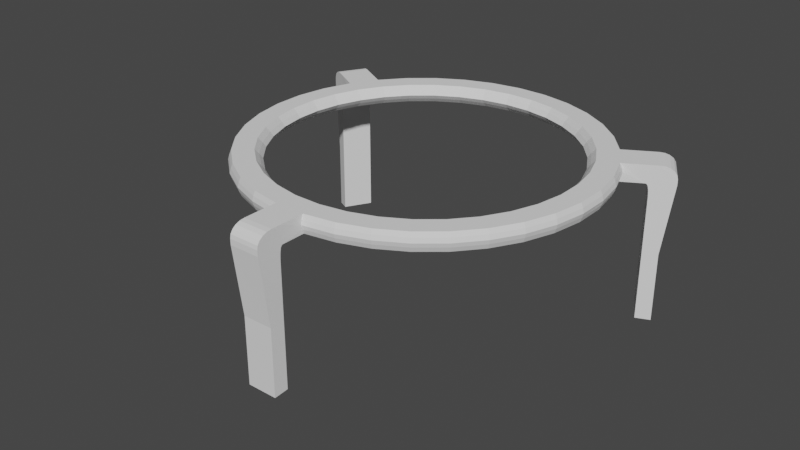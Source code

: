 # Source: m_grille.blend  (saved by Blender 3.0.42; exported with 4.5.12 LTS)
import bpy
from mathutils import Matrix  # noqa: F401  (used for matrix-valued properties, if any)

bpy.ops.wm.read_factory_settings(use_empty=True)
scene = bpy.context.scene
scene.name = 'Scene'

# ---- world
world_world = bpy.data.worlds.new('World'); scene.world = world_world
world_world.use_nodes = True; world_world.node_tree.nodes.clear()
_N = world_world.node_tree.nodes; _L = world_world.node_tree.links
n0 = _N.new('ShaderNodeOutputWorld'); n0.name = 'World Output'; n0.location = (300, 300)
n1 = _N.new('ShaderNodeBackground'); n1.name = 'Background'; n1.location = (10, 300)
n1.inputs[0].default_value = (0.05088, 0.05088, 0.05088, 1.0)
_L.new(n1.outputs[0], n0.inputs[0])
n0.is_active_output = True
world_world.color = (0.05088, 0.05088, 0.05088)
world_world.use_sun_shadow = False
world_world.sun_shadow_jitter_overblur = 0.0

# ---- meshes
me_cylinder_003 = bpy.data.meshes.new('Cylinder.003')
me_cylinder_003.from_pydata([(-1.379e-08, 0.8811, -1.0), (-1.379e-08, 0.8811, 1.0), (0.153, 0.8677, -1.0), (0.153, 0.8677, 1.0), (0.3013, 0.8279, -1.0), (0.3013, 0.8279, 1.0), (0.4405, 0.763, -1.0), (0.4405, 0.763, 1.0), (0.5663, 0.6749, -1.0), (0.5663, 0.6749, 1.0), (0.6749, 0.5663, -1.0), (0.6749, 0.5663, 1.0), (0.763, 0.4405, -1.0), (0.763, 0.4405, 1.0), (0.8279, 0.3013, -1.0), (0.8279, 0.3013, 1.0), (0.8677, 0.153, -1.0), (0.8677, 0.153, 1.0), (0.8811, -4.06e-08, -1.0), (0.8811, -4.06e-08, 1.0), (0.8677, -0.153, -1.0), (0.8677, -0.153, 1.0), (0.8279, -0.3013, -1.0), (0.8279, -0.3013, 1.0), (0.763, -0.4405, -1.0), (0.763, -0.4405, 1.0), (0.6749, -0.5663, -1.0), (0.6749, -0.5663, 1.0), (0.5663, -0.6749, -1.0), (0.5663, -0.6749, 1.0), (0.4405, -0.763, -1.0), (0.4405, -0.763, 1.0), (0.3013, -0.8279, -1.0), (0.3013, -0.8279, 1.0), (0.153, -0.8677, -1.0), (0.153, -0.8677, 1.0), (-8.031e-08, -0.8811, -1.0), (-8.031e-08, -0.8811, 1.0), (-0.153, -0.8677, -1.0), (-0.153, -0.8677, 1.0), (-0.3013, -0.8279, -1.0), (-0.3013, -0.8279, 1.0), (-0.4405, -0.763, -1.0), (-0.4405, -0.763, 1.0), (-0.5663, -0.6749, -1.0), (-0.5663, -0.6749, 1.0), (-0.6749, -0.5663, -1.0), (-0.6749, -0.5663, 1.0), (-0.763, -0.4405, -1.0), (-0.763, -0.4405, 1.0), (-0.8279, -0.3013, -1.0), (-0.8279, -0.3013, 1.0), (-0.8677, -0.153, -1.0), (-0.8677, -0.153, 1.0), (-0.8811, -8.979e-09, -1.0), (-0.8811, -8.979e-09, 1.0), (-0.8677, 0.153, -1.0), (-0.8677, 0.153, 1.0), (-0.8279, 0.3013, -1.0), (-0.8279, 0.3013, 1.0), (-0.763, 0.4405, -1.0), (-0.763, 0.4405, 1.0), (-0.6749, 0.5663, -1.0), (-0.6749, 0.5663, 1.0), (-0.5663, 0.6749, -1.0), (-0.5663, 0.6749, 1.0), (-0.4405, 0.763, -1.0), (-0.4405, 0.763, 1.0), (-0.3013, 0.8279, -1.0), (-0.3013, 0.8279, 1.0), (-0.153, 0.8677, -1.0), (-0.153, 0.8677, 1.0), (1.004, 0.8092, 1.0), (1.104, 0.6664, 1.0), (0.1989, -1.274, 1.0), (0.02529, -1.289, 1.0), (-1.203, 0.4646, 1.0), (-1.129, 0.6226, 1.0), (-0.7798, -0.6543, -1.025e-07), (-0.6543, -0.7798, -1.025e-07), (0.01352, -1.155, -1.0), (0.1872, -1.139, -1.0), (-1.012, 0.5679, -1.0), (-0.509, -0.8815, -1.025e-07), (-0.3481, -0.9565, -1.025e-07), (-1.085, 0.41, -1.0), (-0.1768, -1.002, -1.025e-07), (0.8921, 0.7311, -1.0), (0.9921, 0.5883, -1.0), (-8.883e-08, -1.018, -1.025e-07), (1.062, 0.6373, 16.53), (0.9622, 0.7801, 16.53), (0.02087, -1.239, 16.4), (0.1945, -1.223, 16.4), (-1.083, 0.6012, 16.53), (-1.157, 0.4432, 16.53), (0.8921, 0.7311, 16.41), (-1.085, 0.41, 16.41), (0.01352, -1.155, 16.29), (0.9921, 0.5883, 16.41), (0.1872, -1.139, 16.29), (-1.012, 0.5679, 16.41), (0.0, 1.0, -1.0), (0.1736, 0.9848, -1.0), (0.1736, 0.9848, 1.0), (0.0, 1.0, 1.0), (0.342, 0.9397, -1.0), (0.342, 0.9397, 1.0), (0.5, 0.866, -1.0), (0.5, 0.866, 1.0), (0.6428, 0.766, -1.0), (0.6428, 0.766, 1.0), (0.766, 0.6428, -1.0), (0.766, 0.6428, 1.0), (0.866, 0.5, -1.0), (0.866, 0.5, 1.0), (0.9397, 0.342, -1.0), (0.9397, 0.342, 1.0), (0.9848, 0.1736, -1.0), (0.9848, 0.1736, 1.0), (1.0, -4.371e-08, -1.0), (1.0, -4.371e-08, 1.0), (0.9848, -0.1736, -1.0), (0.9848, -0.1736, 1.0), (0.9397, -0.342, -1.0), (0.9397, -0.342, 1.0), (0.866, -0.5, -1.0), (0.866, -0.5, 1.0), (0.766, -0.6428, -1.0), (0.766, -0.6428, 1.0), (0.6428, -0.766, -1.0), (0.6428, -0.766, 1.0), (0.5, -0.866, -1.0), (0.5, -0.866, 1.0), (0.342, -0.9397, -1.0), (0.342, -0.9397, 1.0), (0.1736, -0.9848, -1.0), (0.1736, -0.9848, 1.0), (-8.742e-08, -1.0, -1.0), (-8.742e-08, -1.0, 1.0), (-0.1736, -0.9848, -1.0), (-0.1736, -0.9848, 1.0), (-0.342, -0.9397, -1.0), (-0.342, -0.9397, 1.0), (-0.5, -0.866, -1.0), (-0.5, -0.866, 1.0), (-0.6428, -0.766, -1.0), (-0.6428, -0.766, 1.0), (-0.766, -0.6428, -1.0), (-0.766, -0.6428, 1.0), (-0.866, -0.5, -1.0), (-0.866, -0.5, 1.0), (-0.9397, -0.342, -1.0), (-0.9397, -0.342, 1.0), (-0.9848, -0.1736, -1.0), (-0.9848, -0.1736, 1.0), (-1.0, 1.192e-08, -1.0), (-1.0, 1.192e-08, 1.0), (-0.9848, 0.1736, -1.0), (-0.9848, 0.1736, 1.0), (-0.9397, 0.342, -1.0), (-0.9397, 0.342, 1.0), (-0.866, 0.5, -1.0), (-0.866, 0.5, 1.0), (-0.766, 0.6428, -1.0), (-0.766, 0.6428, 1.0), (-0.6428, 0.766, -1.0), (-0.6428, 0.766, 1.0), (-0.5, 0.866, -1.0), (-0.5, 0.866, 1.0), (-0.342, 0.9397, -1.0), (-0.342, 0.9397, 1.0), (-0.1736, 0.9848, -1.0), (-0.1736, 0.9848, 1.0), (1.004, 0.8092, 0.3646), (0.9276, 0.7559, -1.0), (1.0, 0.8068, -0.06043), (0.9897, 0.7994, -0.4459), (0.9728, 0.7876, -0.7495), (0.9513, 0.7725, -0.9388), (1.028, 0.6131, -1.0), (1.104, 0.6664, 0.3646), (1.051, 0.6297, -0.9388), (1.073, 0.6448, -0.7495), (1.09, 0.6566, -0.4459), (1.1, 0.664, -0.06043), (0.1989, -1.274, 0.3646), (0.1909, -1.182, -1.0), (0.1986, -1.27, -0.06043), (0.1975, -1.257, -0.4459), (0.1957, -1.237, -0.7495), (0.1934, -1.211, -0.9388), (0.01726, -1.197, -1.0), (0.02529, -1.289, 0.3646), (0.01976, -1.226, -0.9388), (0.02203, -1.252, -0.7495), (0.02381, -1.272, -0.4459), (0.02493, -1.285, -0.06043), (-1.203, 0.4646, 0.3646), (-1.123, 0.4273, -1.0), (-1.199, 0.463, -0.06043), (-1.188, 0.4578, -0.4459), (-1.17, 0.4495, -0.7495), (-1.148, 0.4389, -0.9388), (-1.049, 0.5853, -1.0), (-1.129, 0.6226, 0.3646), (-1.074, 0.5969, -0.9388), (-1.096, 0.6075, -0.7495), (-1.114, 0.6158, -0.4459), (-1.125, 0.6209, -0.06043), (0.01352, -1.155, 3.15), (0.01162, -1.133, 1.0), (0.01352, -1.155, -1.0), (0.02528, -1.289, 1.0), (0.0135, -1.154, 2.427), (0.01333, -1.152, 1.731), (0.01288, -1.147, 1.22), (0.01226, -1.14, 1.025), (0.1853, -1.118, 1.0), (0.1872, -1.139, 3.15), (0.1891, -1.161, 1.0), (0.1872, -1.139, 0.9782), (0.1859, -1.125, 1.025), (0.1865, -1.132, 1.22), (0.187, -1.137, 1.731), (0.1871, -1.139, 2.427), (-1.012, 0.5679, 3.168), (-0.9912, 0.5584, 1.0), (-1.012, 0.5679, -1.0), (-1.129, 0.6226, 1.0), (-1.011, 0.5678, 2.439), (-1.01, 0.567, 1.737), (-1.005, 0.5647, 1.222), (-0.9981, 0.5616, 1.026), (-1.065, 0.4004, 1.0), (-1.085, 0.41, 3.168), (-1.106, 0.4195, 1.0), (-1.085, 0.41, 0.9774), (-1.072, 0.4036, 1.026), (-1.078, 0.4067, 1.222), (-1.083, 0.409, 1.737), (-1.085, 0.4098, 2.439), (0.8744, 0.7187, 1.0), (0.8921, 0.7311, 3.168), (0.9099, 0.7435, 1.0), (0.8921, 0.7311, 0.9784), (0.8804, 0.7228, 1.026), (0.8861, 0.7269, 1.222), (0.8903, 0.7298, 1.737), (0.8919, 0.7309, 2.439), (0.9921, 0.5883, 3.168), (0.9744, 0.5759, 1.0), (0.9921, 0.5883, -1.0), (1.104, 0.6664, 1.0), (0.9919, 0.5882, 2.439), (0.9903, 0.587, 1.737), (0.9861, 0.5841, 1.222), (0.9804, 0.5801, 1.026), (-0.8815, -0.509, -1.025e-07), (-0.9565, -0.3481, -1.025e-07), (-1.002, -0.1768, -1.025e-07), (-1.018, 1.248e-08, -1.025e-07), (-1.002, 0.1768, -1.025e-07), (-0.9565, 0.3481, -1.025e-07), (0.8815, 0.509, -1.025e-07), (0.9565, 0.3481, -1.025e-07), (1.002, 0.1768, -1.025e-07), (1.018, -4.415e-08, -1.025e-07), (1.002, -0.1768, -1.025e-07), (0.9565, -0.3481, -1.025e-07), (0.8815, -0.509, -1.025e-07), (0.7798, -0.6543, -1.025e-07), (0.6543, -0.7798, -1.025e-07), (0.509, -0.8815, -1.025e-07), (0.3481, -0.9565, -1.025e-07), (0.1768, -1.002, -1.025e-07), (1.626e-10, 1.018, -1.025e-07), (0.1768, 1.002, -1.025e-07), (0.3481, 0.9565, -1.025e-07), (0.509, 0.8815, -1.025e-07), (0.6543, 0.7798, -1.025e-07), (0.7798, 0.6543, -1.025e-07), (-0.8815, 0.509, -1.025e-07), (-0.7798, 0.6543, -1.025e-07), (-0.6543, 0.7798, -1.025e-07), (-0.509, 0.8815, -1.025e-07), (-0.3481, 0.9565, -1.025e-07), (-0.1768, 1.002, -1.025e-07), (1.062, 0.6373, 8.82), (0.9622, 0.7801, 8.82), (0.1945, -1.223, 8.756), (0.02087, -1.239, 8.756), (-1.157, 0.4432, 8.82), (-1.083, 0.6012, 8.82), (-0.6564, 0.5508, -0.4863), (-0.6428, 0.5394, -8.617e-08), (-0.6564, 0.5508, 0.4863), (-0.5508, 0.6564, -0.4863), (-0.5394, 0.6428, -8.617e-08), (-0.5508, 0.6564, 0.4863), (-0.4285, 0.7421, -0.4863), (-0.4196, 0.7267, -8.617e-08), (-0.4285, 0.7421, 0.4863), (-0.2931, 0.8052, -0.4863), (-0.287, 0.7885, -8.617e-08), (-0.2931, 0.8052, 0.4863), (-0.1488, 0.8439, -0.4863), (-0.1457, 0.8264, -8.617e-08), (-0.1488, 0.8439, 0.4863), (-6.031e-09, 0.8569, -0.4863), (-5.91e-09, 0.8391, -8.617e-08), (-6.031e-09, 0.8569, 0.4863), (0.1488, 0.8439, -0.4863), (0.1457, 0.8264, -8.617e-08), (0.1488, 0.8439, 0.4863), (0.2931, 0.8052, -0.4863), (0.287, 0.7885, -8.617e-08), (0.2931, 0.8052, 0.4863), (0.4285, 0.7421, -0.4863), (0.4196, 0.7267, -8.617e-08), (0.4285, 0.7421, 0.4863), (0.5508, 0.6564, -0.4863), (0.5394, 0.6428, -8.617e-08), (0.5508, 0.6564, 0.4863), (0.6564, 0.5508, -0.4863), (0.6428, 0.5394, -8.617e-08), (0.6564, 0.5508, 0.4863), (0.7421, 0.4285, -0.4863), (0.7267, 0.4196, -8.617e-08), (0.7421, 0.4285, 0.4863), (0.8052, 0.2931, -0.4863), (0.7885, 0.287, -8.617e-08), (0.8052, 0.2931, 0.4863), (0.8439, 0.1488, -0.4863), (0.8264, 0.1457, -8.617e-08), (0.8439, 0.1488, 0.4863), (0.8569, -4.598e-08, -0.4863), (0.8391, -4.537e-08, -8.617e-08), (0.8569, -4.598e-08, 0.4863), (0.8439, -0.1488, -0.4863), (0.8264, -0.1457, -8.617e-08), (0.8439, -0.1488, 0.4863), (0.8052, -0.2931, -0.4863), (0.7885, -0.287, -8.617e-08), (0.8052, -0.2931, 0.4863), (0.7421, -0.4285, -0.4863), (0.7267, -0.4196, -8.617e-08), (0.7421, -0.4285, 0.4863), (0.6564, -0.5508, -0.4863), (0.6428, -0.5394, -8.617e-08), (0.6564, -0.5508, 0.4863), (0.5508, -0.6564, -0.4863), (0.5394, -0.6428, -8.617e-08), (0.5508, -0.6564, 0.4863), (0.4285, -0.7421, -0.4863), (0.4196, -0.7267, -8.617e-08), (0.4285, -0.7421, 0.4863), (0.2931, -0.8052, -0.4863), (0.287, -0.7885, -8.617e-08), (0.2931, -0.8052, 0.4863), (-8.385e-08, -0.8569, -0.4863), (-8.212e-08, -0.8391, -8.617e-08), (-8.385e-08, -0.8569, 0.4863), (0.1488, -0.8439, -0.4863), (0.1457, -0.8264, -8.617e-08), (0.1488, -0.8439, 0.4863), (-0.1488, -0.8439, -0.4863), (-0.1457, -0.8264, -8.617e-08), (-0.1488, -0.8439, 0.4863), (-0.2931, -0.8052, -0.4863), (-0.287, -0.7885, -8.617e-08), (-0.2931, -0.8052, 0.4863), (-0.4285, -0.7421, -0.4863), (-0.4196, -0.7267, -8.617e-08), (-0.4285, -0.7421, 0.4863), (-0.5508, -0.6564, -0.4863), (-0.5394, -0.6428, -8.617e-08), (-0.5508, -0.6564, 0.4863), (-0.6564, -0.5508, -0.4863), (-0.6428, -0.5394, -8.617e-08), (-0.6564, -0.5508, 0.4863), (-0.7421, -0.4285, -0.4863), (-0.7267, -0.4196, -8.617e-08), (-0.7421, -0.4285, 0.4863), (-0.8052, -0.2931, -0.4863), (-0.7885, -0.287, -8.617e-08), (-0.8052, -0.2931, 0.4863), (-0.8439, -0.1488, -0.4863), (-0.8264, -0.1457, -8.617e-08), (-0.8439, -0.1488, 0.4863), (-0.8569, -2.097e-09, -0.4863), (-0.8391, -2.398e-09, -8.617e-08), (-0.8569, -2.097e-09, 0.4863), (-0.8439, 0.1488, -0.4863), (-0.8264, 0.1457, -8.617e-08), (-0.8439, 0.1488, 0.4863), (-0.8052, 0.2931, -0.4863), (-0.7885, 0.287, -8.617e-08), (-0.8052, 0.2931, 0.4863), (-0.7421, 0.4285, -0.4863), (-0.7267, 0.4196, -8.617e-08), (-0.7421, 0.4285, 0.4863), (0.1755, 0.9955, -0.5019), (0.3457, 0.9499, -0.5019), (0.5054, 0.8754, -0.5019), (0.6498, 0.7744, -0.5019), (0.7744, 0.6498, -0.5019), (-0.8754, 0.5054, -0.5019), (-0.7744, 0.6498, -0.5019), (-0.6498, 0.7744, -0.5019), (-0.5054, 0.8754, -0.5019), (-0.3457, 0.9499, -0.5019), (-0.1755, 0.9955, -0.5019), (-2.396e-07, 1.011, -0.5019), (-3.28e-07, -1.011, -0.5019), (-0.1755, -0.9955, -0.5019), (-0.3457, -0.9499, -0.5019), (-0.5054, -0.8754, -0.5019), (-0.6498, -0.7744, -0.5019), (-0.7744, -0.6498, -0.5019), (-0.8754, -0.5054, -0.5019), (-0.9499, -0.3457, -0.5019), (-0.9955, -0.1755, -0.5019), (-1.011, 1.239e-07, -0.5019), (-0.9955, 0.1755, -0.5019), (-0.9499, 0.3457, -0.5019), (0.8754, 0.5054, -0.5019), (0.9499, 0.3457, -0.5019), (0.9955, 0.1755, -0.5019), (1.011, 6.768e-08, -0.5019), (0.9955, -0.1755, -0.5019), (0.9499, -0.3457, -0.5019), (0.8754, -0.5054, -0.5019), (0.7744, -0.6498, -0.5019), (0.6498, -0.7744, -0.5019), (0.5054, -0.8754, -0.5019), (0.3457, -0.9499, -0.5019), (0.1755, -0.9955, -0.5019), (0.8759, 0.5057, 0.4663), (0.9504, 0.3459, 0.4663), (0.996, 0.1756, 0.4663), (1.011, 6.767e-08, 0.4663), (0.996, -0.1756, 0.4663), (0.9504, -0.3459, 0.4663), (0.8759, -0.5057, 0.4663), (0.7748, -0.6501, 0.4663), (0.6501, -0.7748, 0.4663), (0.5057, -0.8759, 0.4663), (0.3459, -0.9504, 0.4663), (0.1756, -0.996, 0.4663), (-0.9955, -0.1755, 0.5019), (-0.5054, -0.8754, 0.5019), (-0.9499, 0.3457, 0.5019), (-0.9955, 0.1755, 0.5019), (-0.9499, -0.3457, 0.5019), (-0.3457, -0.9499, 0.5019), (-0.1755, -0.9955, 0.5019), (-0.8754, -0.5054, 0.5019), (-0.7744, -0.6498, 0.5019), (-3.28e-07, -1.011, 0.5019), (-0.6498, -0.7744, 0.5019), (-1.011, 1.239e-07, 0.5019), (-2.396e-07, 1.011, 0.5019), (0.1755, 0.9955, 0.5019), (0.3457, 0.9499, 0.5019), (0.5054, 0.8754, 0.5019), (0.6498, 0.7744, 0.5019), (0.7744, 0.6498, 0.5019), (-0.8754, 0.5054, 0.5019), (-0.7744, 0.6498, 0.5019), (-0.6498, 0.7744, 0.5019), (-0.5054, 0.8754, 0.5019), (-0.3457, 0.9499, 0.5019), (-0.1755, 0.9955, 0.5019)], [], [(462, 105, 104, 463), (463, 104, 107, 464), (464, 107, 109, 465), (465, 109, 111, 466), (466, 111, 113, 467), (235, 226, 101, 97), (438, 115, 117, 439), (439, 117, 119, 440), (440, 119, 121, 441), (441, 121, 123, 442), (442, 123, 125, 443), (443, 125, 127, 444), (444, 127, 129, 445), (445, 129, 131, 446), (446, 131, 133, 447), (447, 133, 135, 448), (448, 135, 137, 449), (459, 139, 141, 456), (456, 141, 143, 455), (455, 143, 145, 451), (451, 145, 147, 460), (460, 147, 149, 458), (458, 149, 151, 457), (457, 151, 153, 454), (454, 153, 155, 450), (450, 155, 157, 461), (461, 157, 159, 453), (453, 159, 161, 452), (424, 262, 263, 425), (468, 163, 165, 469), (469, 165, 167, 470), (470, 167, 169, 471), (471, 169, 171, 472), (472, 171, 173, 473), (473, 173, 105, 462), (88, 87, 175, 180), (80, 81, 187, 192), (82, 85, 199, 204), (293, 292, 95, 94), (113, 115, 251, 242), (160, 425, 263, 452, 161, 234, 237, 85), (198, 76, 77, 205), (186, 74, 75, 193), (115, 438, 264, 426, 114, 88, 252, 251), (291, 290, 93, 92), (163, 468, 282, 407, 162, 82, 228, 227), (137, 139, 211, 218), (138, 136, 81, 80), (74, 220, 219, 100, 93, 290), (213, 212, 80, 192, 194, 195, 196, 197, 193, 75), (219, 210, 98, 100), (229, 228, 82, 204, 206, 207, 208, 209, 205, 77), (162, 160, 85, 82), (226, 229, 77, 293, 94, 101), (72, 244, 243, 96, 91, 289), (253, 252, 88, 180, 182, 183, 184, 185, 181, 73), (243, 250, 99, 96), (114, 112, 87, 88), (250, 253, 73, 288, 90, 99), (100, 98, 92, 93), (96, 99, 90, 91), (97, 101, 94, 95), (136, 437, 275, 449, 137, 218, 221, 81), (112, 406, 281, 467, 113, 242, 245, 87), (139, 459, 89, 414, 138, 80, 212, 211), (81, 221, 220, 74, 186, 188, 189, 190, 191, 187), (87, 245, 244, 72, 174, 176, 177, 178, 179, 175), (76, 236, 235, 97, 95, 292), (288, 289, 91, 90), (161, 163, 227, 234), (85, 237, 236, 76, 198, 200, 201, 202, 203, 199), (2, 0, 102, 103), (1, 3, 104, 105), (4, 2, 103, 106), (3, 5, 107, 104), (6, 4, 106, 108), (5, 7, 109, 107), (8, 6, 108, 110), (7, 9, 111, 109), (10, 8, 110, 112), (9, 11, 113, 111), (12, 10, 112, 114), (11, 13, 115, 113), (14, 12, 114, 116), (13, 15, 117, 115), (16, 14, 116, 118), (15, 17, 119, 117), (18, 16, 118, 120), (17, 19, 121, 119), (20, 18, 120, 122), (19, 21, 123, 121), (22, 20, 122, 124), (21, 23, 125, 123), (24, 22, 124, 126), (23, 25, 127, 125), (26, 24, 126, 128), (25, 27, 129, 127), (28, 26, 128, 130), (27, 29, 131, 129), (30, 28, 130, 132), (29, 31, 133, 131), (32, 30, 132, 134), (31, 33, 135, 133), (34, 32, 134, 136), (33, 35, 137, 135), (36, 34, 136, 138), (35, 37, 139, 137), (38, 36, 138, 140), (37, 39, 141, 139), (40, 38, 140, 142), (39, 41, 143, 141), (42, 40, 142, 144), (41, 43, 145, 143), (44, 42, 144, 146), (43, 45, 147, 145), (46, 44, 146, 148), (45, 47, 149, 147), (48, 46, 148, 150), (47, 49, 151, 149), (50, 48, 150, 152), (49, 51, 153, 151), (52, 50, 152, 154), (51, 53, 155, 153), (54, 52, 154, 156), (53, 55, 157, 155), (56, 54, 156, 158), (55, 57, 159, 157), (58, 56, 158, 160), (57, 59, 161, 159), (60, 58, 160, 162), (59, 61, 163, 161), (62, 60, 162, 164), (61, 63, 165, 163), (64, 62, 164, 166), (63, 65, 167, 165), (66, 64, 166, 168), (65, 67, 169, 167), (68, 66, 168, 170), (67, 69, 171, 169), (70, 68, 170, 172), (69, 71, 173, 171), (0, 70, 172, 102), (71, 1, 105, 173), (174, 181, 185, 176), (176, 185, 184, 177), (177, 184, 183, 178), (178, 183, 182, 179), (179, 182, 180, 175), (186, 193, 197, 188), (188, 197, 196, 189), (189, 196, 195, 190), (190, 195, 194, 191), (191, 194, 192, 187), (198, 205, 209, 200), (200, 209, 208, 201), (201, 208, 207, 202), (202, 207, 206, 203), (203, 206, 204, 199), (174, 72, 73, 181), (210, 214, 215, 216, 217, 211, 212, 213), (218, 222, 223, 224, 225, 219, 220, 221), (226, 230, 231, 232, 233, 227, 228, 229), (234, 238, 239, 240, 241, 235, 236, 237), (242, 246, 247, 248, 249, 243, 244, 245), (250, 254, 255, 256, 257, 251, 252, 253), (210, 219, 225, 214), (214, 225, 224, 215), (215, 224, 223, 216), (216, 223, 222, 217), (217, 222, 218, 211), (226, 235, 241, 230), (230, 241, 240, 231), (231, 240, 239, 232), (232, 239, 238, 233), (233, 238, 234, 227), (250, 243, 249, 254), (254, 249, 248, 255), (255, 248, 247, 256), (256, 247, 246, 257), (257, 246, 242, 251), (210, 213, 75, 291, 92, 98), (423, 261, 262, 424), (422, 260, 261, 423), (421, 259, 260, 422), (420, 258, 259, 421), (419, 78, 258, 420), (418, 79, 78, 419), (417, 83, 79, 418), (416, 84, 83, 417), (415, 86, 84, 416), (414, 89, 86, 415), (436, 274, 275, 437), (435, 273, 274, 436), (434, 272, 273, 435), (433, 271, 272, 434), (432, 270, 271, 433), (431, 269, 270, 432), (430, 268, 269, 431), (429, 267, 268, 430), (428, 266, 267, 429), (427, 265, 266, 428), (426, 264, 265, 427), (412, 287, 276, 413), (411, 286, 287, 412), (410, 285, 286, 411), (409, 284, 285, 410), (408, 283, 284, 409), (407, 282, 283, 408), (405, 280, 281, 406), (404, 279, 280, 405), (403, 278, 279, 404), (402, 277, 278, 403), (413, 276, 277, 402), (73, 72, 289, 288), (75, 74, 290, 291), (77, 76, 292, 293), (296, 299, 65, 63), (299, 302, 67, 65), (302, 305, 69, 67), (305, 308, 71, 69), (308, 311, 1, 71), (311, 314, 3, 1), (314, 317, 5, 3), (317, 320, 7, 5), (320, 323, 9, 7), (323, 326, 11, 9), (326, 329, 13, 11), (329, 332, 15, 13), (332, 335, 17, 15), (335, 338, 19, 17), (338, 341, 21, 19), (341, 344, 23, 21), (344, 347, 25, 23), (347, 350, 27, 25), (350, 353, 29, 27), (353, 356, 31, 29), (356, 359, 33, 31), (359, 365, 35, 33), (365, 362, 37, 35), (362, 368, 39, 37), (368, 371, 41, 39), (371, 374, 43, 41), (374, 377, 45, 43), (377, 380, 47, 45), (380, 383, 49, 47), (383, 386, 51, 49), (386, 389, 53, 51), (389, 392, 55, 53), (392, 395, 57, 55), (395, 398, 59, 57), (398, 401, 61, 59), (401, 296, 63, 61), (60, 62, 294, 399), (399, 294, 295, 400), (400, 295, 296, 401), (58, 60, 399, 396), (396, 399, 400, 397), (397, 400, 401, 398), (56, 58, 396, 393), (393, 396, 397, 394), (394, 397, 398, 395), (54, 56, 393, 390), (390, 393, 394, 391), (391, 394, 395, 392), (52, 54, 390, 387), (387, 390, 391, 388), (388, 391, 392, 389), (50, 52, 387, 384), (384, 387, 388, 385), (385, 388, 389, 386), (48, 50, 384, 381), (381, 384, 385, 382), (382, 385, 386, 383), (46, 48, 381, 378), (378, 381, 382, 379), (379, 382, 383, 380), (44, 46, 378, 375), (375, 378, 379, 376), (376, 379, 380, 377), (42, 44, 375, 372), (372, 375, 376, 373), (373, 376, 377, 374), (40, 42, 372, 369), (369, 372, 373, 370), (370, 373, 374, 371), (38, 40, 369, 366), (366, 369, 370, 367), (367, 370, 371, 368), (36, 38, 366, 360), (360, 366, 367, 361), (361, 367, 368, 362), (34, 36, 360, 363), (363, 360, 361, 364), (364, 361, 362, 365), (32, 34, 363, 357), (357, 363, 364, 358), (358, 364, 365, 359), (30, 32, 357, 354), (354, 357, 358, 355), (355, 358, 359, 356), (28, 30, 354, 351), (351, 354, 355, 352), (352, 355, 356, 353), (26, 28, 351, 348), (348, 351, 352, 349), (349, 352, 353, 350), (24, 26, 348, 345), (345, 348, 349, 346), (346, 349, 350, 347), (22, 24, 345, 342), (342, 345, 346, 343), (343, 346, 347, 344), (20, 22, 342, 339), (339, 342, 343, 340), (340, 343, 344, 341), (18, 20, 339, 336), (336, 339, 340, 337), (337, 340, 341, 338), (16, 18, 336, 333), (333, 336, 337, 334), (334, 337, 338, 335), (14, 16, 333, 330), (330, 333, 334, 331), (331, 334, 335, 332), (12, 14, 330, 327), (327, 330, 331, 328), (328, 331, 332, 329), (10, 12, 327, 324), (324, 327, 328, 325), (325, 328, 329, 326), (8, 10, 324, 321), (321, 324, 325, 322), (322, 325, 326, 323), (6, 8, 321, 318), (318, 321, 322, 319), (319, 322, 323, 320), (4, 6, 318, 315), (315, 318, 319, 316), (316, 319, 320, 317), (2, 4, 315, 312), (312, 315, 316, 313), (313, 316, 317, 314), (0, 2, 312, 309), (309, 312, 313, 310), (310, 313, 314, 311), (70, 0, 309, 306), (306, 309, 310, 307), (307, 310, 311, 308), (68, 70, 306, 303), (303, 306, 307, 304), (304, 307, 308, 305), (66, 68, 303, 300), (300, 303, 304, 301), (301, 304, 305, 302), (64, 66, 300, 297), (297, 300, 301, 298), (298, 301, 302, 299), (62, 64, 297, 294), (294, 297, 298, 295), (295, 298, 299, 296), (102, 413, 402, 103), (103, 402, 403, 106), (106, 403, 404, 108), (108, 404, 405, 110), (110, 405, 406, 112), (162, 407, 408, 164), (164, 408, 409, 166), (166, 409, 410, 168), (168, 410, 411, 170), (170, 411, 412, 172), (172, 412, 413, 102), (138, 414, 415, 140), (140, 415, 416, 142), (142, 416, 417, 144), (144, 417, 418, 146), (146, 418, 419, 148), (148, 419, 420, 150), (150, 420, 421, 152), (152, 421, 422, 154), (154, 422, 423, 156), (156, 423, 424, 158), (158, 424, 425, 160), (114, 426, 427, 116), (116, 427, 428, 118), (118, 428, 429, 120), (120, 429, 430, 122), (122, 430, 431, 124), (124, 431, 432, 126), (126, 432, 433, 128), (128, 433, 434, 130), (130, 434, 435, 132), (132, 435, 436, 134), (134, 436, 437, 136), (274, 448, 449, 275), (273, 447, 448, 274), (272, 446, 447, 273), (271, 445, 446, 272), (270, 444, 445, 271), (269, 443, 444, 270), (268, 442, 443, 269), (267, 441, 442, 268), (266, 440, 441, 267), (265, 439, 440, 266), (264, 438, 439, 265), (262, 453, 452, 263), (261, 461, 453, 262), (260, 450, 461, 261), (259, 454, 450, 260), (258, 457, 454, 259), (78, 458, 457, 258), (79, 460, 458, 78), (83, 451, 460, 79), (84, 455, 451, 83), (86, 456, 455, 84), (89, 459, 456, 86), (287, 473, 462, 276), (286, 472, 473, 287), (285, 471, 472, 286), (284, 470, 471, 285), (283, 469, 470, 284), (282, 468, 469, 283), (280, 466, 467, 281), (279, 465, 466, 280), (278, 464, 465, 279), (277, 463, 464, 278), (276, 462, 463, 277)])
_uv = me_cylinder_003.uv_layers.new(name='UVMap')
_uv.uv.foreach_set('vector', [1.0, 0.875, 1.0, 1.0, 0.9722, 1.0, 0.9722, 0.875, 0.9722, 0.875, 0.9722, 1.0, 0.9444, 1.0, 0.9444, 0.875, 0.9444, 0.875, 0.9444, 1.0, 0.9167, 1.0, 0.9167, 0.875, 0.9167, 0.875, 0.9167, 1.0, 0.8889, 1.0, 0.8889, 0.875, 0.8889, 0.875, 0.8889, 1.0, 0.8611, 1.0, 0.8611, 0.875, 0.02447, 0.3321, 0.04215, 0.37, 0.04215, 0.37, 0.02447, 0.3321, 0.8333, 0.8661, 0.8333, 1.0, 0.8056, 1.0, 0.8056, 0.8661, 0.8056, 0.8661, 0.8056, 1.0, 0.7778, 1.0, 0.7778, 0.8661, 0.7778, 0.8661, 0.7778, 1.0, 0.75, 1.0, 0.75, 0.8661, 0.75, 0.8661, 0.75, 1.0, 0.7222, 1.0, 0.7222, 0.8661, 0.7222, 0.8661, 0.7222, 1.0, 0.6944, 1.0, 0.6944, 0.8661, 0.6944, 0.8661, 0.6944, 1.0, 0.6667, 1.0, 0.6667, 0.8661, 0.6667, 0.8661, 0.6667, 1.0, 0.6389, 1.0, 0.6389, 0.8661, 0.6389, 0.8661, 0.6389, 1.0, 0.6111, 1.0, 0.6111, 0.8661, 0.6111, 0.8661, 0.6111, 1.0, 0.5833, 1.0, 0.5833, 0.8661, 0.5833, 0.8661, 0.5833, 1.0, 0.5556, 1.0, 0.5556, 0.8661, 0.5556, 0.8661, 0.5556, 1.0, 0.5278, 1.0, 0.5278, 0.8661, 0.5, 0.875, 0.5, 1.0, 0.4722, 1.0, 0.4722, 0.875, 0.4722, 0.875, 0.4722, 1.0, 0.4444, 1.0, 0.4444, 0.875, 0.4444, 0.875, 0.4444, 1.0, 0.4167, 1.0, 0.4167, 0.875, 0.4167, 0.875, 0.4167, 1.0, 0.3889, 1.0, 0.3889, 0.875, 0.3889, 0.875, 0.3889, 1.0, 0.3611, 1.0, 0.3611, 0.875, 0.3611, 0.875, 0.3611, 1.0, 0.3333, 1.0, 0.3333, 0.875, 0.3333, 0.875, 0.3333, 1.0, 0.3056, 1.0, 0.3056, 0.875, 0.3056, 0.875, 0.3056, 1.0, 0.2778, 1.0, 0.2778, 0.875, 0.2778, 0.875, 0.2778, 1.0, 0.25, 1.0, 0.25, 0.875, 0.25, 0.875, 0.25, 1.0, 0.2222, 1.0, 0.2222, 0.875, 0.2222, 0.875, 0.2222, 1.0, 0.1944, 1.0, 0.1944, 0.875, 0.2222, 0.625, 0.2222, 0.75, 0.1944, 0.75, 0.1944, 0.625, 0.1667, 0.875, 0.1667, 1.0, 0.1389, 1.0, 0.1389, 0.875, 0.1389, 0.875, 0.1389, 1.0, 0.1111, 1.0, 0.1111, 0.875, 0.1111, 0.875, 0.1111, 1.0, 0.08333, 1.0, 0.08333, 0.875, 0.08333, 0.875, 0.08333, 1.0, 0.05556, 1.0, 0.05556, 0.875, 0.05556, 0.875, 0.05556, 1.0, 0.02778, 1.0, 0.02778, 0.875, 0.02778, 0.875, 0.02778, 1.0, -3.316e-07, 1.0, -3.316e-07, 0.875, 0.9578, 0.37, 0.9339, 0.4043, 0.9339, 0.4043, 0.9578, 0.37, 0.75, 0.01, 0.7917, 0.01365, 0.7917, 0.01365, 0.75, 0.01, 0.5422, 0.37, 0.5245, 0.3321, 0.5245, 0.3321, 0.5422, 0.37, 0.1667, 1.0, 0.1944, 1.0, 0.1944, 1.0, 0.1667, 1.0, 0.4339, 0.4043, 0.4578, 0.37, 0.4578, 0.37, 0.4339, 0.4043, 0.1944, 0.5, 0.1944, 0.625, 0.1944, 0.75, 0.1944, 0.875, 0.1944, 1.0, 0.1944, 1.0, 0.1944, 0.9943, 0.1944, 0.5, 0.1944, 0.8411, 0.1944, 1.0, 0.1667, 1.0, 0.1667, 0.8411, 0.5278, 0.8411, 0.5278, 1.0, 0.5, 1.0, 0.5, 0.8411, 0.8333, 1.0, 0.8333, 0.8661, 0.8333, 0.75, 0.8333, 0.625, 0.8333, 0.5, 0.8333, 0.5, 0.8333, 0.5, 0.8333, 1.0, 0.5, 1.0, 0.5278, 1.0, 0.5278, 1.0, 0.5, 1.0, 0.1667, 1.0, 0.1667, 0.875, 0.1667, 0.75, 0.1667, 0.625, 0.1667, 0.5, 0.1667, 0.5, 0.1667, 0.5, 0.1667, 1.0, 0.2917, 0.01365, 0.25, 0.01, 0.25, 0.01, 0.2917, 0.01365, 0.75, 0.01, 0.7917, 0.01365, 0.7917, 0.01365, 0.75, 0.01, 0.5278, 1.0, 0.5278, 1.0, 0.5278, 1.0, 0.5278, 1.0, 0.5278, 1.0, 0.5278, 1.0, 0.5, 1.0, 0.5, 0.5, 0.5, 0.5, 0.5, 0.5, 0.5, 0.5153, 0.5, 0.5626, 0.5, 0.6385, 0.5, 0.7349, 0.5, 0.8411, 0.5, 1.0, 0.2917, 0.01365, 0.25, 0.01, 0.25, 0.01, 0.2917, 0.01365, 0.1667, 1.0, 0.1667, 0.5, 0.1667, 0.5, 0.1667, 0.5, 0.1667, 0.5153, 0.1667, 0.5626, 0.1667, 0.6385, 0.1667, 0.7349, 0.1667, 0.8411, 0.1667, 1.0, 0.5422, 0.37, 0.5245, 0.3321, 0.5245, 0.3321, 0.5422, 0.37, 0.1667, 1.0, 0.1667, 1.0, 0.1667, 1.0, 0.1667, 1.0, 0.1667, 1.0, 0.1667, 1.0, 0.8611, 1.0, 0.8611, 1.0, 0.8611, 1.0, 0.8611, 1.0, 0.8611, 1.0, 0.8611, 1.0, 0.8333, 1.0, 0.8333, 0.5, 0.8333, 0.5, 0.8333, 0.5, 0.8333, 0.5153, 0.8333, 0.5626, 0.8333, 0.6385, 0.8333, 0.7349, 0.8333, 0.8411, 0.8333, 1.0, 0.4339, 0.4043, 0.4578, 0.37, 0.4578, 0.37, 0.4339, 0.4043, 0.9578, 0.37, 0.9339, 0.4043, 0.9339, 0.4043, 0.9578, 0.37, 0.8333, 1.0, 0.8333, 1.0, 0.8333, 1.0, 0.8333, 1.0, 0.8333, 1.0, 0.8333, 1.0, 0.2917, 0.01365, 0.25, 0.01, 0.25, 0.01, 0.2917, 0.01365, 0.4339, 0.4043, 0.4578, 0.37, 0.4578, 0.37, 0.4339, 0.4043, 0.02447, 0.3321, 0.04215, 0.37, 0.04215, 0.37, 0.02447, 0.3321, 0.5278, 0.5, 0.5278, 0.625, 0.5278, 0.75, 0.5278, 0.8661, 0.5278, 1.0, 0.5278, 1.0, 0.5278, 0.9945, 0.5278, 0.5, 0.8611, 0.5, 0.8611, 0.625, 0.8611, 0.75, 0.8611, 0.875, 0.8611, 1.0, 0.8611, 1.0, 0.8611, 0.9946, 0.8611, 0.5, 0.5, 1.0, 0.5, 0.875, 0.5, 0.75, 0.5, 0.625, 0.5, 0.5, 0.5, 0.5, 0.5, 0.5, 0.5, 1.0, 0.5278, 0.5, 0.5278, 0.9945, 0.5278, 1.0, 0.5278, 1.0, 0.5278, 0.8411, 0.5278, 0.7349, 0.5278, 0.6385, 0.5278, 0.5626, 0.5278, 0.5153, 0.5278, 0.5, 0.8611, 0.5, 0.8611, 0.9946, 0.8611, 1.0, 0.8611, 1.0, 0.8611, 0.8411, 0.8611, 0.7349, 0.8611, 0.6385, 0.8611, 0.5626, 0.8611, 0.5153, 0.8611, 0.5, 0.1944, 1.0, 0.1944, 1.0, 0.1944, 1.0, 0.1944, 1.0, 0.1944, 1.0, 0.1944, 1.0, 0.8333, 1.0, 0.8611, 1.0, 0.8611, 1.0, 0.8333, 1.0, 0.02447, 0.3321, 0.04215, 0.37, 0.04215, 0.37, 0.02447, 0.3321, 0.1944, 0.5, 0.1944, 0.9943, 0.1944, 1.0, 0.1944, 1.0, 0.1944, 0.8411, 0.1944, 0.7349, 0.1944, 0.6385, 0.1944, 0.5626, 0.1944, 0.5153, 0.1944, 0.5, 0.7867, 0.4582, 0.75, 0.4615, 0.75, 0.49, 0.7917, 0.4864, 0.25, 0.4615, 0.2867, 0.4582, 0.2917, 0.4864, 1.0, 1.0, 0.8223, 0.4487, 0.7867, 0.4582, 0.7917, 0.4864, 0.8321, 0.4755, 0.2867, 0.4582, 0.3223, 0.4487, 0.3321, 0.4755, 0.2917, 0.4864, 0.8557, 0.4331, 0.8223, 0.4487, 0.8321, 0.4755, 0.87, 0.4578, 0.3223, 0.4487, 0.3557, 0.4331, 0.37, 0.4578, 0.3321, 0.4755, 0.8859, 0.412, 0.8557, 0.4331, 0.87, 0.4578, 0.9043, 0.4339, 0.3557, 0.4331, 0.3859, 0.412, 0.4043, 0.4339, 0.37, 0.4578, 0.912, 0.3859, 0.8859, 0.412, 0.9043, 0.4339, 0.9339, 0.4043, 0.3859, 0.412, 0.412, 0.3859, 0.4339, 0.4043, 0.4043, 0.4339, 0.9331, 0.3557, 0.912, 0.3859, 0.9339, 0.4043, 0.9578, 0.37, 0.412, 0.3859, 0.4331, 0.3557, 0.4578, 0.37, 0.4339, 0.4043, 0.9487, 0.3223, 0.9331, 0.3557, 0.9578, 0.37, 0.9755, 0.3321, 0.4331, 0.3557, 0.4487, 0.3223, 0.4755, 0.3321, 0.4578, 0.37, 0.9582, 0.2867, 0.9487, 0.3223, 0.9755, 0.3321, 0.9864, 0.2917, 0.4487, 0.3223, 0.4582, 0.2867, 0.4864, 0.2917, 0.4755, 0.3321, 0.9615, 0.25, 0.9582, 0.2867, 0.9864, 0.2917, 0.99, 0.25, 0.4582, 0.2867, 0.4615, 0.25, 0.49, 0.25, 0.4864, 0.2917, 0.9582, 0.2133, 0.9615, 0.25, 0.99, 0.25, 0.9864, 0.2083, 0.4615, 0.25, 0.4582, 0.2133, 0.4864, 0.2083, 0.49, 0.25, 0.9487, 0.1777, 0.9582, 0.2133, 0.9864, 0.2083, 0.9755, 0.1679, 0.4582, 0.2133, 0.4487, 0.1777, 0.4755, 0.1679, 0.4864, 0.2083, 0.9331, 0.1443, 0.9487, 0.1777, 0.9755, 0.1679, 0.9578, 0.13, 0.4487, 0.1777, 0.4331, 0.1443, 0.4578, 0.13, 0.4755, 0.1679, 0.912, 0.1141, 0.9331, 0.1443, 0.9578, 0.13, 0.9339, 0.09573, 0.4331, 0.1443, 0.412, 0.1141, 0.4339, 0.09573, 0.4578, 0.13, 0.8859, 0.08802, 0.912, 0.1141, 0.9339, 0.09573, 0.9043, 0.06615, 0.412, 0.1141, 0.3859, 0.08802, 0.4043, 0.06615, 0.4339, 0.09573, 0.8557, 0.06687, 0.8859, 0.08802, 0.9043, 0.06615, 0.87, 0.04215, 0.3859, 0.08802, 0.3557, 0.06687, 0.37, 0.04215, 0.4043, 0.06615, 0.8223, 0.0513, 0.8557, 0.06687, 0.87, 0.04215, 0.8321, 0.02447, 0.3557, 0.06687, 0.3223, 0.0513, 0.3321, 0.02447, 0.37, 0.04215, 0.7867, 0.04176, 0.8223, 0.0513, 0.8321, 0.02447, 0.7917, 0.01365, 0.3223, 0.0513, 0.2867, 0.04176, 0.2917, 0.01365, 0.3321, 0.02447, 0.75, 0.03854, 0.7867, 0.04176, 0.7917, 0.01365, 0.75, 0.01, 0.2867, 0.04176, 0.25, 0.03854, 0.25, 0.01, 0.2917, 0.01365, 0.7133, 0.04176, 0.75, 0.03854, 0.75, 0.01, 0.7083, 0.01365, 0.25, 0.03854, 0.2133, 0.04176, 0.2083, 0.01365, 0.25, 0.01, 0.6777, 0.0513, 0.7133, 0.04176, 0.7083, 0.01365, 0.6679, 0.02447, 0.2133, 0.04176, 0.1777, 0.0513, 0.1679, 0.02447, 0.2083, 0.01365, 0.6443, 0.06687, 0.6777, 0.0513, 0.6679, 0.02447, 0.63, 0.04215, 0.1777, 0.0513, 0.1443, 0.06687, 0.13, 0.04215, 0.1679, 0.02447, 0.6141, 0.08802, 0.6443, 0.06687, 0.63, 0.04215, 0.5957, 0.06615, 0.1443, 0.06687, 0.1141, 0.08802, 0.09573, 0.06615, 0.13, 0.04215, 0.588, 0.1141, 0.6141, 0.08802, 0.5957, 0.06615, 0.5661, 0.09573, 0.1141, 0.08802, 0.08802, 0.1141, 0.06615, 0.09573, 0.09573, 0.06615, 0.5669, 0.1443, 0.588, 0.1141, 0.5661, 0.09573, 0.5422, 0.13, 0.08802, 0.1141, 0.06687, 0.1443, 0.04215, 0.13, 0.06615, 0.09573, 0.5513, 0.1777, 0.5669, 0.1443, 0.5422, 0.13, 0.5245, 0.1679, 0.06687, 0.1443, 0.0513, 0.1777, 0.02447, 0.1679, 0.04215, 0.13, 0.5418, 0.2133, 0.5513, 0.1777, 0.5245, 0.1679, 0.5136, 0.2083, 0.0513, 0.1777, 0.04176, 0.2133, 0.01365, 0.2083, 0.02447, 0.1679, 0.5385, 0.25, 0.5418, 0.2133, 0.5136, 0.2083, 0.51, 0.25, 0.04176, 0.2133, 0.03854, 0.25, 0.01, 0.25, 0.01365, 0.2083, 0.5418, 0.2867, 0.5385, 0.25, 0.51, 0.25, 0.5136, 0.2917, 0.03854, 0.25, 0.04176, 0.2867, 0.01365, 0.2917, 0.01, 0.25, 0.5513, 0.3223, 0.5418, 0.2867, 0.5136, 0.2917, 0.5245, 0.3321, 0.04176, 0.2867, 0.0513, 0.3223, 0.02447, 0.3321, 0.01365, 0.2917, 0.5669, 0.3557, 0.5513, 0.3223, 0.5245, 0.3321, 0.5422, 0.37, 0.0513, 0.3223, 0.06687, 0.3557, 0.04215, 0.37, 0.02447, 0.3321, 0.588, 0.3859, 0.5669, 0.3557, 0.5422, 0.37, 0.5661, 0.4043, 0.06687, 0.3557, 0.08802, 0.3859, 0.06615, 0.4043, 0.04215, 0.37, 0.6141, 0.412, 0.588, 0.3859, 0.5661, 0.4043, 0.5957, 0.4339, 0.08802, 0.3859, 0.1141, 0.412, 0.09573, 0.4339, 0.06615, 0.4043, 0.6443, 0.4331, 0.6141, 0.412, 0.5957, 0.4339, 0.63, 0.4578, 0.1141, 0.412, 0.1443, 0.4331, 0.13, 0.4578, 0.09573, 0.4339, 0.6777, 0.4487, 0.6443, 0.4331, 0.63, 0.4578, 0.6679, 0.4755, 0.1443, 0.4331, 0.1777, 0.4487, 0.1679, 0.4755, 0.13, 0.4578, 0.7133, 0.4582, 0.6777, 0.4487, 0.6679, 0.4755, 0.7083, 0.4864, 0.1777, 0.4487, 0.2133, 0.4582, 0.2083, 0.4864, 0.1679, 0.4755, 0.75, 0.4615, 0.7133, 0.4582, 0.7083, 0.4864, 0.75, 0.49, 0.2133, 0.4582, 0.25, 0.4615, 0.25, 0.49, 0.2083, 0.4864, 0.8611, 0.8411, 0.8333, 0.8411, 0.8333, 0.7349, 0.8611, 0.7349, 0.8611, 0.7349, 0.8333, 0.7349, 0.8333, 0.6385, 0.8611, 0.6385, 0.8611, 0.6385, 0.8333, 0.6385, 0.8333, 0.5, 0.8611, 0.5, 0.9339, 0.4043, 0.9578, 0.37, 0.9578, 0.37, 0.9339, 0.4043, 0.9339, 0.4043, 0.9578, 0.37, 0.9578, 0.37, 0.9339, 0.4043, 0.5278, 0.8411, 0.5, 0.8411, 0.5, 0.7349, 0.5278, 0.7349, 0.5278, 0.7349, 0.5, 0.7349, 0.5, 0.6385, 0.5278, 0.6385, 0.5278, 0.6385, 0.5, 0.6385, 0.5, 0.5, 0.5278, 0.5, 0.7917, 0.01365, 0.75, 0.01, 0.75, 0.01, 0.7917, 0.01365, 0.7917, 0.01365, 0.75, 0.01, 0.75, 0.01, 0.7917, 0.01365, 0.1944, 0.8411, 0.1667, 0.8411, 0.1667, 0.7349, 0.1944, 0.7349, 0.1944, 0.7349, 0.1667, 0.7349, 0.1667, 0.6385, 0.1944, 0.6385, 0.1944, 0.6385, 0.1667, 0.6385, 0.1667, 0.5, 0.1944, 0.5, 0.5245, 0.3321, 0.5422, 0.37, 0.5422, 0.37, 0.5245, 0.3321, 0.5245, 0.3321, 0.5422, 0.37, 0.5422, 0.37, 0.5245, 0.3321, 0.8611, 0.8411, 0.8611, 1.0, 0.8333, 1.0, 0.8333, 0.8411, 0.5, 1.537, 0.5, 1.357, 0.5, 1.0, 0.5, 1.0, 0.5, 1.0, 0.5, 1.0, 0.5, 0.5, 0.5, 1.0, 0.5278, 1.0, 0.5278, 1.006, 0.5278, 1.0, 0.5278, 1.0, 0.5278, 1.0, 0.5278, 1.0, 0.5278, 1.0, 0.5278, 0.9945, 0.1667, 1.542, 0.1667, 1.36, 0.1667, 1.0, 0.1667, 1.0, 0.1667, 1.0, 0.1667, 1.0, 0.1667, 0.5, 0.1667, 1.0, 0.1944, 1.0, 0.1944, 1.006, 0.1944, 1.0, 0.1944, 1.0, 0.1944, 1.0, 0.1944, 1.0, 0.1944, 1.0, 0.1944, 0.9943, 0.8611, 1.0, 0.8611, 1.006, 0.8611, 1.0, 0.8611, 1.0, 0.8611, 1.0, 0.8611, 1.0, 0.8611, 1.0, 0.8611, 0.9946, 0.8333, 1.542, 0.8333, 1.36, 0.8333, 1.0, 0.8333, 1.0, 0.8333, 1.0, 0.8333, 1.0, 0.8333, 0.5, 0.8333, 1.0, 0.25, 0.01, 0.2917, 0.01365, 0.2917, 0.01365, 0.25, 0.01, 0.25, 0.01, 0.2917, 0.01365, 0.2917, 0.01365, 0.25, 0.01, 0.25, 0.01, 0.2917, 0.01365, 0.2917, 0.01365, 0.25, 0.01, 0.25, 0.01, 0.2917, 0.01365, 0.2917, 0.01365, 0.25, 0.01, 0.25, 0.01, 0.2917, 0.01365, 0.2917, 0.01365, 0.25, 0.01, 0.04215, 0.37, 0.02447, 0.3321, 0.02447, 0.3321, 0.04215, 0.37, 0.04215, 0.37, 0.02447, 0.3321, 0.02447, 0.3321, 0.04215, 0.37, 0.04215, 0.37, 0.02447, 0.3321, 0.02447, 0.3321, 0.04215, 0.37, 0.04215, 0.37, 0.02447, 0.3321, 0.02447, 0.3321, 0.04215, 0.37, 0.04215, 0.37, 0.02447, 0.3321, 0.02447, 0.3321, 0.04215, 0.37, 0.4578, 0.37, 0.4339, 0.4043, 0.4339, 0.4043, 0.4578, 0.37, 0.4578, 0.37, 0.4339, 0.4043, 0.4339, 0.4043, 0.4578, 0.37, 0.4578, 0.37, 0.4339, 0.4043, 0.4339, 0.4043, 0.4578, 0.37, 0.4578, 0.37, 0.4339, 0.4043, 0.4339, 0.4043, 0.4578, 0.37, 0.4578, 0.37, 0.4339, 0.4043, 0.4339, 0.4043, 0.4578, 0.37, 0.5, 1.0, 0.5, 1.0, 0.5, 1.0, 0.5, 1.0, 0.5, 1.0, 0.5, 1.0, 0.25, 0.625, 0.25, 0.75, 0.2222, 0.75, 0.2222, 0.625, 0.2778, 0.625, 0.2778, 0.75, 0.25, 0.75, 0.25, 0.625, 0.3056, 0.625, 0.3056, 0.75, 0.2778, 0.75, 0.2778, 0.625, 0.3333, 0.625, 0.3333, 0.75, 0.3056, 0.75, 0.3056, 0.625, 0.3611, 0.625, 0.3611, 0.75, 0.3333, 0.75, 0.3333, 0.625, 0.3889, 0.625, 0.3889, 0.75, 0.3611, 0.75, 0.3611, 0.625, 0.4167, 0.625, 0.4167, 0.75, 0.3889, 0.75, 0.3889, 0.625, 0.4444, 0.625, 0.4444, 0.75, 0.4167, 0.75, 0.4167, 0.625, 0.4722, 0.625, 0.4722, 0.75, 0.4444, 0.75, 0.4444, 0.625, 0.5, 0.625, 0.5, 0.75, 0.4722, 0.75, 0.4722, 0.625, 0.5556, 0.625, 0.5556, 0.75, 0.5278, 0.75, 0.5278, 0.625, 0.5833, 0.625, 0.5833, 0.75, 0.5556, 0.75, 0.5556, 0.625, 0.6111, 0.625, 0.6111, 0.75, 0.5833, 0.75, 0.5833, 0.625, 0.6389, 0.625, 0.6389, 0.75, 0.6111, 0.75, 0.6111, 0.625, 0.6667, 0.625, 0.6667, 0.75, 0.6389, 0.75, 0.6389, 0.625, 0.6944, 0.625, 0.6944, 0.75, 0.6667, 0.75, 0.6667, 0.625, 0.7222, 0.625, 0.7222, 0.75, 0.6944, 0.75, 0.6944, 0.625, 0.75, 0.625, 0.75, 0.75, 0.7222, 0.75, 0.7222, 0.625, 0.7778, 0.625, 0.7778, 0.75, 0.75, 0.75, 0.75, 0.625, 0.8056, 0.625, 0.8056, 0.75, 0.7778, 0.75, 0.7778, 0.625, 0.8333, 0.625, 0.8333, 0.75, 0.8056, 0.75, 0.8056, 0.625, 0.02778, 0.625, 0.02778, 0.75, -3.316e-07, 0.75, -3.316e-07, 0.625, 0.05556, 0.625, 0.05556, 0.75, 0.02778, 0.75, 0.02778, 0.625, 0.08333, 0.625, 0.08333, 0.75, 0.05556, 0.75, 0.05556, 0.625, 0.1111, 0.625, 0.1111, 0.75, 0.08333, 0.75, 0.08333, 0.625, 0.1389, 0.625, 0.1389, 0.75, 0.1111, 0.75, 0.1111, 0.625, 0.1667, 0.625, 0.1667, 0.75, 0.1389, 0.75, 0.1389, 0.625, 0.8889, 0.625, 0.8889, 0.75, 0.8611, 0.75, 0.8611, 0.625, 0.9167, 0.625, 0.9167, 0.75, 0.8889, 0.75, 0.8889, 0.625, 0.9444, 0.625, 0.9444, 0.75, 0.9167, 0.75, 0.9167, 0.625, 0.9722, 0.625, 0.9722, 0.75, 0.9444, 0.75, 0.9444, 0.625, 1.0, 0.625, 1.0, 0.75, 0.9722, 0.75, 0.9722, 0.625, 0.8333, 1.0, 0.8611, 1.0, 0.8611, 1.0, 0.8333, 1.0, 0.5, 1.0, 0.5278, 1.0, 0.5278, 1.0, 0.5, 1.0, 0.1667, 1.0, 0.1944, 1.0, 0.1944, 1.0, 0.1667, 1.0, 0.213, 0.3859, 0.2391, 0.412, 0.1141, 0.412, 0.08802, 0.3859, 0.2391, 0.412, 0.2693, 0.4331, 0.1443, 0.4331, 0.1141, 0.412, 0.2693, 0.4331, 0.3027, 0.4487, 0.1777, 0.4487, 0.1443, 0.4331, 0.3027, 0.4487, 0.3383, 0.4582, 0.2133, 0.4582, 0.1777, 0.4487, 0.3383, 0.4582, 0.375, 0.4615, 0.25, 0.4615, 0.2133, 0.4582, 0.375, 0.4615, 0.4117, 0.4582, 0.2867, 0.4582, 0.25, 0.4615, 0.4117, 0.4582, 0.4473, 0.4487, 0.3223, 0.4487, 0.2867, 0.4582, 0.4473, 0.4487, 0.4807, 0.4331, 0.3557, 0.4331, 0.3223, 0.4487, 0.4807, 0.4331, 0.5109, 0.412, 0.3859, 0.412, 0.3557, 0.4331, 0.5109, 0.412, 0.537, 0.3859, 0.412, 0.3859, 0.3859, 0.412, 0.537, 0.3859, 0.5581, 0.3557, 0.4331, 0.3557, 0.412, 0.3859, 0.5581, 0.3557, 0.5737, 0.3223, 0.4487, 0.3223, 0.4331, 0.3557, 0.5737, 0.3223, 0.5832, 0.2867, 0.4582, 0.2867, 0.4487, 0.3223, 0.5832, 0.2867, 0.5865, 0.25, 0.4615, 0.25, 0.4582, 0.2867, 0.5865, 0.25, 0.5832, 0.2133, 0.4582, 0.2133, 0.4615, 0.25, 0.5832, 0.2133, 0.5737, 0.1777, 0.4487, 0.1777, 0.4582, 0.2133, 0.5737, 0.1777, 0.5581, 0.1443, 0.4331, 0.1443, 0.4487, 0.1777, 0.5581, 0.1443, 0.537, 0.1141, 0.412, 0.1141, 0.4331, 0.1443, 0.537, 0.1141, 0.5109, 0.08802, 0.3859, 0.08802, 0.412, 0.1141, 0.5109, 0.08802, 0.4807, 0.06687, 0.3557, 0.06687, 0.3859, 0.08802, 0.4807, 0.06687, 0.4473, 0.0513, 0.3223, 0.0513, 0.3557, 0.06687, 0.4473, 0.0513, 0.4117, 0.04176, 0.2867, 0.04176, 0.3223, 0.0513, 0.4117, 0.04176, 0.375, 0.03854, 0.25, 0.03854, 0.2867, 0.04176, 0.375, 0.03854, 0.3383, 0.04176, 0.2133, 0.04176, 0.25, 0.03854, 0.3383, 0.04176, 0.3027, 0.0513, 0.1777, 0.0513, 0.2133, 0.04176, 0.3027, 0.0513, 0.2693, 0.06687, 0.1443, 0.06687, 0.1777, 0.0513, 0.2693, 0.06687, 0.2391, 0.08802, 0.1141, 0.08802, 0.1443, 0.06687, 0.2391, 0.08802, 0.213, 0.1141, 0.08802, 0.1141, 0.1141, 0.08802, 0.213, 0.1141, 0.1919, 0.1443, 0.06687, 0.1443, 0.08802, 0.1141, 0.1919, 0.1443, 0.1763, 0.1777, 0.0513, 0.1777, 0.06687, 0.1443, 0.1763, 0.1777, 0.1668, 0.2133, 0.04176, 0.2133, 0.0513, 0.1777, 0.1668, 0.2133, 0.1635, 0.25, 0.03854, 0.25, 0.04176, 0.2133, 0.1635, 0.25, 0.1668, 0.2867, 0.04176, 0.2867, 0.03854, 0.25, 0.1668, 0.2867, 0.1763, 0.3223, 0.0513, 0.3223, 0.04176, 0.2867, 0.1763, 0.3223, 0.1919, 0.3557, 0.06687, 0.3557, 0.0513, 0.3223, 0.1919, 0.3557, 0.213, 0.3859, 0.08802, 0.3859, 0.06687, 0.3557, 0.5669, 0.3557, 0.588, 0.3859, 0.463, 0.3859, 0.4419, 0.3557, 0.4419, 0.3557, 0.463, 0.3859, 0.338, 0.3859, 0.3169, 0.3557, 0.3169, 0.3557, 0.338, 0.3859, 0.213, 0.3859, 0.1919, 0.3557, 0.5513, 0.3223, 0.5669, 0.3557, 0.4419, 0.3557, 0.4263, 0.3223, 0.4263, 0.3223, 0.4419, 0.3557, 0.3169, 0.3557, 0.3013, 0.3223, 0.3013, 0.3223, 0.3169, 0.3557, 0.1919, 0.3557, 0.1763, 0.3223, 0.5418, 0.2867, 0.5513, 0.3223, 0.4263, 0.3223, 0.4168, 0.2867, 0.4168, 0.2867, 0.4263, 0.3223, 0.3013, 0.3223, 0.2918, 0.2867, 0.2918, 0.2867, 0.3013, 0.3223, 0.1763, 0.3223, 0.1668, 0.2867, 0.5385, 0.25, 0.5418, 0.2867, 0.4168, 0.2867, 0.4135, 0.25, 0.4135, 0.25, 0.4168, 0.2867, 0.2918, 0.2867, 0.2885, 0.25, 0.2885, 0.25, 0.2918, 0.2867, 0.1668, 0.2867, 0.1635, 0.25, 0.5418, 0.2133, 0.5385, 0.25, 0.4135, 0.25, 0.4168, 0.2133, 0.4168, 0.2133, 0.4135, 0.25, 0.2885, 0.25, 0.2918, 0.2133, 0.2918, 0.2133, 0.2885, 0.25, 0.1635, 0.25, 0.1668, 0.2133, 0.5513, 0.1777, 0.5418, 0.2133, 0.4168, 0.2133, 0.4263, 0.1777, 0.4263, 0.1777, 0.4168, 0.2133, 0.2918, 0.2133, 0.3013, 0.1777, 0.3013, 0.1777, 0.2918, 0.2133, 0.1668, 0.2133, 0.1763, 0.1777, 0.5669, 0.1443, 0.5513, 0.1777, 0.4263, 0.1777, 0.4419, 0.1443, 0.4419, 0.1443, 0.4263, 0.1777, 0.3013, 0.1777, 0.3169, 0.1443, 0.3169, 0.1443, 0.3013, 0.1777, 0.1763, 0.1777, 0.1919, 0.1443, 0.588, 0.1141, 0.5669, 0.1443, 0.4419, 0.1443, 0.463, 0.1141, 0.463, 0.1141, 0.4419, 0.1443, 0.3169, 0.1443, 0.338, 0.1141, 0.338, 0.1141, 0.3169, 0.1443, 0.1919, 0.1443, 0.213, 0.1141, 0.6141, 0.08802, 0.588, 0.1141, 0.463, 0.1141, 0.4891, 0.08802, 0.4891, 0.08802, 0.463, 0.1141, 0.338, 0.1141, 0.3641, 0.08802, 0.3641, 0.08802, 0.338, 0.1141, 0.213, 0.1141, 0.2391, 0.08802, 0.6443, 0.06687, 0.6141, 0.08802, 0.4891, 0.08802, 0.5193, 0.06687, 0.5193, 0.06687, 0.4891, 0.08802, 0.3641, 0.08802, 0.3943, 0.06687, 0.3943, 0.06687, 0.3641, 0.08802, 0.2391, 0.08802, 0.2693, 0.06687, 0.6777, 0.0513, 0.6443, 0.06687, 0.5193, 0.06687, 0.5527, 0.0513, 0.5527, 0.0513, 0.5193, 0.06687, 0.3943, 0.06687, 0.4277, 0.0513, 0.4277, 0.0513, 0.3943, 0.06687, 0.2693, 0.06687, 0.3027, 0.0513, 0.7133, 0.04176, 0.6777, 0.0513, 0.5527, 0.0513, 0.5883, 0.04176, 0.5883, 0.04176, 0.5527, 0.0513, 0.4277, 0.0513, 0.4633, 0.04176, 0.4633, 0.04176, 0.4277, 0.0513, 0.3027, 0.0513, 0.3383, 0.04176, 0.75, 0.03854, 0.7133, 0.04176, 0.5883, 0.04176, 0.625, 0.03854, 0.625, 0.03854, 0.5883, 0.04176, 0.4633, 0.04176, 0.5, 0.03854, 0.5, 0.03854, 0.4633, 0.04176, 0.3383, 0.04176, 0.375, 0.03854, 0.7867, 0.04176, 0.75, 0.03854, 0.625, 0.03854, 0.6617, 0.04176, 0.6617, 0.04176, 0.625, 0.03854, 0.5, 0.03854, 0.5367, 0.04176, 0.5367, 0.04176, 0.5, 0.03854, 0.375, 0.03854, 0.4117, 0.04176, 0.8223, 0.0513, 0.7867, 0.04176, 0.6617, 0.04176, 0.6973, 0.0513, 0.6973, 0.0513, 0.6617, 0.04176, 0.5367, 0.04176, 0.5723, 0.0513, 0.5723, 0.0513, 0.5367, 0.04176, 0.4117, 0.04176, 0.4473, 0.0513, 0.8557, 0.06687, 0.8223, 0.0513, 0.6973, 0.0513, 0.7307, 0.06687, 0.7307, 0.06687, 0.6973, 0.0513, 0.5723, 0.0513, 0.6057, 0.06687, 0.6057, 0.06687, 0.5723, 0.0513, 0.4473, 0.0513, 0.4807, 0.06687, 0.8859, 0.08802, 0.8557, 0.06687, 0.7307, 0.06687, 0.7609, 0.08802, 0.7609, 0.08802, 0.7307, 0.06687, 0.6057, 0.06687, 0.6359, 0.08802, 0.6359, 0.08802, 0.6057, 0.06687, 0.4807, 0.06687, 0.5109, 0.08802, 0.912, 0.1141, 0.8859, 0.08802, 0.7609, 0.08802, 0.787, 0.1141, 0.787, 0.1141, 0.7609, 0.08802, 0.6359, 0.08802, 0.662, 0.1141, 0.662, 0.1141, 0.6359, 0.08802, 0.5109, 0.08802, 0.537, 0.1141, 0.9331, 0.1443, 0.912, 0.1141, 0.787, 0.1141, 0.8081, 0.1443, 0.8081, 0.1443, 0.787, 0.1141, 0.662, 0.1141, 0.6831, 0.1443, 0.6831, 0.1443, 0.662, 0.1141, 0.537, 0.1141, 0.5581, 0.1443, 0.9487, 0.1777, 0.9331, 0.1443, 0.8081, 0.1443, 0.8237, 0.1777, 0.8237, 0.1777, 0.8081, 0.1443, 0.6831, 0.1443, 0.6987, 0.1777, 0.6987, 0.1777, 0.6831, 0.1443, 0.5581, 0.1443, 0.5737, 0.1777, 0.9582, 0.2133, 0.9487, 0.1777, 0.8237, 0.1777, 0.8332, 0.2133, 0.8332, 0.2133, 0.8237, 0.1777, 0.6987, 0.1777, 0.7082, 0.2133, 0.7082, 0.2133, 0.6987, 0.1777, 0.5737, 0.1777, 0.5832, 0.2133, 0.9615, 0.25, 0.9582, 0.2133, 0.8332, 0.2133, 0.8365, 0.25, 0.8365, 0.25, 0.8332, 0.2133, 0.7082, 0.2133, 0.7115, 0.25, 0.7115, 0.25, 0.7082, 0.2133, 0.5832, 0.2133, 0.5865, 0.25, 0.9582, 0.2867, 0.9615, 0.25, 0.8365, 0.25, 0.8332, 0.2867, 0.8332, 0.2867, 0.8365, 0.25, 0.7115, 0.25, 0.7082, 0.2867, 0.7082, 0.2867, 0.7115, 0.25, 0.5865, 0.25, 0.5832, 0.2867, 0.9487, 0.3223, 0.9582, 0.2867, 0.8332, 0.2867, 0.8237, 0.3223, 0.8237, 0.3223, 0.8332, 0.2867, 0.7082, 0.2867, 0.6987, 0.3223, 0.6987, 0.3223, 0.7082, 0.2867, 0.5832, 0.2867, 0.5737, 0.3223, 0.9331, 0.3557, 0.9487, 0.3223, 0.8237, 0.3223, 0.8081, 0.3557, 0.8081, 0.3557, 0.8237, 0.3223, 0.6987, 0.3223, 0.6831, 0.3557, 0.6831, 0.3557, 0.6987, 0.3223, 0.5737, 0.3223, 0.5581, 0.3557, 0.912, 0.3859, 0.9331, 0.3557, 0.8081, 0.3557, 0.787, 0.3859, 0.787, 0.3859, 0.8081, 0.3557, 0.6831, 0.3557, 0.662, 0.3859, 0.662, 0.3859, 0.6831, 0.3557, 0.5581, 0.3557, 0.537, 0.3859, 0.8859, 0.412, 0.912, 0.3859, 0.787, 0.3859, 0.7609, 0.412, 0.7609, 0.412, 0.787, 0.3859, 0.662, 0.3859, 0.6359, 0.412, 0.6359, 0.412, 0.662, 0.3859, 0.537, 0.3859, 0.5109, 0.412, 0.8557, 0.4331, 0.8859, 0.412, 0.7609, 0.412, 0.7307, 0.4331, 0.7307, 0.4331, 0.7609, 0.412, 0.6359, 0.412, 0.6057, 0.4331, 0.6057, 0.4331, 0.6359, 0.412, 0.5109, 0.412, 0.4807, 0.4331, 0.8223, 0.4487, 0.8557, 0.4331, 0.7307, 0.4331, 0.6973, 0.4487, 0.6973, 0.4487, 0.7307, 0.4331, 0.6057, 0.4331, 0.5723, 0.4487, 0.5723, 0.4487, 0.6057, 0.4331, 0.4807, 0.4331, 0.4473, 0.4487, 0.7867, 0.4582, 0.8223, 0.4487, 0.6973, 0.4487, 0.6617, 0.4582, 0.6617, 0.4582, 0.6973, 0.4487, 0.5723, 0.4487, 0.5367, 0.4582, 0.5367, 0.4582, 0.5723, 0.4487, 0.4473, 0.4487, 0.4117, 0.4582, 0.75, 0.4615, 0.7867, 0.4582, 0.6617, 0.4582, 0.625, 0.4615, 0.625, 0.4615, 0.6617, 0.4582, 0.5367, 0.4582, 0.5, 0.4615, 0.5, 0.4615, 0.5367, 0.4582, 0.4117, 0.4582, 0.375, 0.4615, 0.7133, 0.4582, 0.75, 0.4615, 0.625, 0.4615, 0.5883, 0.4582, 0.5883, 0.4582, 0.625, 0.4615, 0.5, 0.4615, 0.4633, 0.4582, 0.4633, 0.4582, 0.5, 0.4615, 0.375, 0.4615, 0.3383, 0.4582, 0.6777, 0.4487, 0.7133, 0.4582, 0.5883, 0.4582, 0.5527, 0.4487, 0.5527, 0.4487, 0.5883, 0.4582, 0.4633, 0.4582, 0.4277, 0.4487, 0.4277, 0.4487, 0.4633, 0.4582, 0.3383, 0.4582, 0.3027, 0.4487, 0.6443, 0.4331, 0.6777, 0.4487, 0.5527, 0.4487, 0.5193, 0.4331, 0.5193, 0.4331, 0.5527, 0.4487, 0.4277, 0.4487, 0.3943, 0.4331, 0.3943, 0.4331, 0.4277, 0.4487, 0.3027, 0.4487, 0.2693, 0.4331, 0.6141, 0.412, 0.6443, 0.4331, 0.5193, 0.4331, 0.4891, 0.412, 0.4891, 0.412, 0.5193, 0.4331, 0.3943, 0.4331, 0.3641, 0.412, 0.3641, 0.412, 0.3943, 0.4331, 0.2693, 0.4331, 0.2391, 0.412, 0.588, 0.3859, 0.6141, 0.412, 0.4891, 0.412, 0.463, 0.3859, 0.463, 0.3859, 0.4891, 0.412, 0.3641, 0.412, 0.338, 0.3859, 0.338, 0.3859, 0.3641, 0.412, 0.2391, 0.412, 0.213, 0.3859, 1.0, 0.5, 1.0, 0.625, 0.9722, 0.625, 0.9722, 0.5, 0.9722, 0.5, 0.9722, 0.625, 0.9444, 0.625, 0.9444, 0.5, 0.9444, 0.5, 0.9444, 0.625, 0.9167, 0.625, 0.9167, 0.5, 0.9167, 0.5, 0.9167, 0.625, 0.8889, 0.625, 0.8889, 0.5, 0.8889, 0.5, 0.8889, 0.625, 0.8611, 0.625, 0.8611, 0.5, 0.1667, 0.5, 0.1667, 0.625, 0.1389, 0.625, 0.1389, 0.5, 0.1389, 0.5, 0.1389, 0.625, 0.1111, 0.625, 0.1111, 0.5, 0.1111, 0.5, 0.1111, 0.625, 0.08333, 0.625, 0.08333, 0.5, 0.08333, 0.5, 0.08333, 0.625, 0.05556, 0.625, 0.05556, 0.5, 0.05556, 0.5, 0.05556, 0.625, 0.02778, 0.625, 0.02778, 0.5, 0.02778, 0.5, 0.02778, 0.625, -3.316e-07, 0.625, -3.316e-07, 0.5, 0.5, 0.5, 0.5, 0.625, 0.4722, 0.625, 0.4722, 0.5, 0.4722, 0.5, 0.4722, 0.625, 0.4444, 0.625, 0.4444, 0.5, 0.4444, 0.5, 0.4444, 0.625, 0.4167, 0.625, 0.4167, 0.5, 0.4167, 0.5, 0.4167, 0.625, 0.3889, 0.625, 0.3889, 0.5, 0.3889, 0.5, 0.3889, 0.625, 0.3611, 0.625, 0.3611, 0.5, 0.3611, 0.5, 0.3611, 0.625, 0.3333, 0.625, 0.3333, 0.5, 0.3333, 0.5, 0.3333, 0.625, 0.3056, 0.625, 0.3056, 0.5, 0.3056, 0.5, 0.3056, 0.625, 0.2778, 0.625, 0.2778, 0.5, 0.2778, 0.5, 0.2778, 0.625, 0.25, 0.625, 0.25, 0.5, 0.25, 0.5, 0.25, 0.625, 0.2222, 0.625, 0.2222, 0.5, 0.2222, 0.5, 0.2222, 0.625, 0.1944, 0.625, 0.1944, 0.5, 0.8333, 0.5, 0.8333, 0.625, 0.8056, 0.625, 0.8056, 0.5, 0.8056, 0.5, 0.8056, 0.625, 0.7778, 0.625, 0.7778, 0.5, 0.7778, 0.5, 0.7778, 0.625, 0.75, 0.625, 0.75, 0.5, 0.75, 0.5, 0.75, 0.625, 0.7222, 0.625, 0.7222, 0.5, 0.7222, 0.5, 0.7222, 0.625, 0.6944, 0.625, 0.6944, 0.5, 0.6944, 0.5, 0.6944, 0.625, 0.6667, 0.625, 0.6667, 0.5, 0.6667, 0.5, 0.6667, 0.625, 0.6389, 0.625, 0.6389, 0.5, 0.6389, 0.5, 0.6389, 0.625, 0.6111, 0.625, 0.6111, 0.5, 0.6111, 0.5, 0.6111, 0.625, 0.5833, 0.625, 0.5833, 0.5, 0.5833, 0.5, 0.5833, 0.625, 0.5556, 0.625, 0.5556, 0.5, 0.5556, 0.5, 0.5556, 0.625, 0.5278, 0.625, 0.5278, 0.5, 0.5556, 0.75, 0.5556, 0.8661, 0.5278, 0.8661, 0.5278, 0.75, 0.5833, 0.75, 0.5833, 0.8661, 0.5556, 0.8661, 0.5556, 0.75, 0.6111, 0.75, 0.6111, 0.8661, 0.5833, 0.8661, 0.5833, 0.75, 0.6389, 0.75, 0.6389, 0.8661, 0.6111, 0.8661, 0.6111, 0.75, 0.6667, 0.75, 0.6667, 0.8661, 0.6389, 0.8661, 0.6389, 0.75, 0.6944, 0.75, 0.6944, 0.8661, 0.6667, 0.8661, 0.6667, 0.75, 0.7222, 0.75, 0.7222, 0.8661, 0.6944, 0.8661, 0.6944, 0.75, 0.75, 0.75, 0.75, 0.8661, 0.7222, 0.8661, 0.7222, 0.75, 0.7778, 0.75, 0.7778, 0.8661, 0.75, 0.8661, 0.75, 0.75, 0.8056, 0.75, 0.8056, 0.8661, 0.7778, 0.8661, 0.7778, 0.75, 0.8333, 0.75, 0.8333, 0.8661, 0.8056, 0.8661, 0.8056, 0.75, 0.2222, 0.75, 0.2222, 0.875, 0.1944, 0.875, 0.1944, 0.75, 0.25, 0.75, 0.25, 0.875, 0.2222, 0.875, 0.2222, 0.75, 0.2778, 0.75, 0.2778, 0.875, 0.25, 0.875, 0.25, 0.75, 0.3056, 0.75, 0.3056, 0.875, 0.2778, 0.875, 0.2778, 0.75, 0.3333, 0.75, 0.3333, 0.875, 0.3056, 0.875, 0.3056, 0.75, 0.3611, 0.75, 0.3611, 0.875, 0.3333, 0.875, 0.3333, 0.75, 0.3889, 0.75, 0.3889, 0.875, 0.3611, 0.875, 0.3611, 0.75, 0.4167, 0.75, 0.4167, 0.875, 0.3889, 0.875, 0.3889, 0.75, 0.4444, 0.75, 0.4444, 0.875, 0.4167, 0.875, 0.4167, 0.75, 0.4722, 0.75, 0.4722, 0.875, 0.4444, 0.875, 0.4444, 0.75, 0.5, 0.75, 0.5, 0.875, 0.4722, 0.875, 0.4722, 0.75, 0.02778, 0.75, 0.02778, 0.875, -3.316e-07, 0.875, -3.316e-07, 0.75, 0.05556, 0.75, 0.05556, 0.875, 0.02778, 0.875, 0.02778, 0.75, 0.08333, 0.75, 0.08333, 0.875, 0.05556, 0.875, 0.05556, 0.75, 0.1111, 0.75, 0.1111, 0.875, 0.08333, 0.875, 0.08333, 0.75, 0.1389, 0.75, 0.1389, 0.875, 0.1111, 0.875, 0.1111, 0.75, 0.1667, 0.75, 0.1667, 0.875, 0.1389, 0.875, 0.1389, 0.75, 0.8889, 0.75, 0.8889, 0.875, 0.8611, 0.875, 0.8611, 0.75, 0.9167, 0.75, 0.9167, 0.875, 0.8889, 0.875, 0.8889, 0.75, 0.9444, 0.75, 0.9444, 0.875, 0.9167, 0.875, 0.9167, 0.75, 0.9722, 0.75, 0.9722, 0.875, 0.9444, 0.875, 0.9444, 0.75, 1.0, 0.75, 1.0, 0.875, 0.9722, 0.875, 0.9722, 0.75])
me_cylinder_003.use_remesh_fix_poles = True
me_cylinder_003.use_remesh_preserve_attributes = False
me_cylinder_003.update()

# ---- objects
ob_m_grille = bpy.data.objects.new('m_grille', me_cylinder_003)

# ---- transforms, parenting, visibility, modifiers, constraints
ob_m_grille.location = (0.0, 0.0, 0.8373)
ob_m_grille.rotation_euler = (0.0, -0.0, -0.08728)
ob_m_grille.scale = (1.0, 1.0, -0.05103)

# ---- collection membership
scene.collection.objects.link(ob_m_grille)

# ---- scene / render settings (as saved in the file)
scene.frame_start = 1; scene.frame_end = 250; scene.frame_set(1)
scene.render.engine = 'BLENDER_EEVEE_NEXT'
scene.cycles.sampling_pattern = 'TABULATED_SOBOL'
scene.cycles.use_light_tree = False
scene.view_settings.view_transform = 'Filmic'
bpy.context.view_layer.update()

# ---- added for rendering (the .blend has no active camera and no usable light): camera, sun
cam_auto = bpy.data.cameras.new('AutoCamera')
cam_auto.lens = 50.0
cam_auto.sensor_width = 36.0
cam_auto.clip_end = 1000.0
ob_auto_camera = bpy.data.objects.new('AutoCamera', cam_auto)
scene.collection.objects.link(ob_auto_camera)
ob_auto_camera.location = (3.31175, -4.17815, 3.13937)
ob_auto_camera.rotation_euler = (1.09748, -7.21219e-08, 0.694738)
scene.camera = ob_auto_camera
light_auto_sun = bpy.data.lights.new('AutoSun', 'SUN')
light_auto_sun.energy = 3.0
light_auto_sun.angle = 0.0523599
ob_auto_sun = bpy.data.objects.new('AutoSun', light_auto_sun)
scene.collection.objects.link(ob_auto_sun)
ob_auto_sun.rotation_euler = (0.872665, 0.174533, 0.523599)
bpy.context.view_layer.update()
